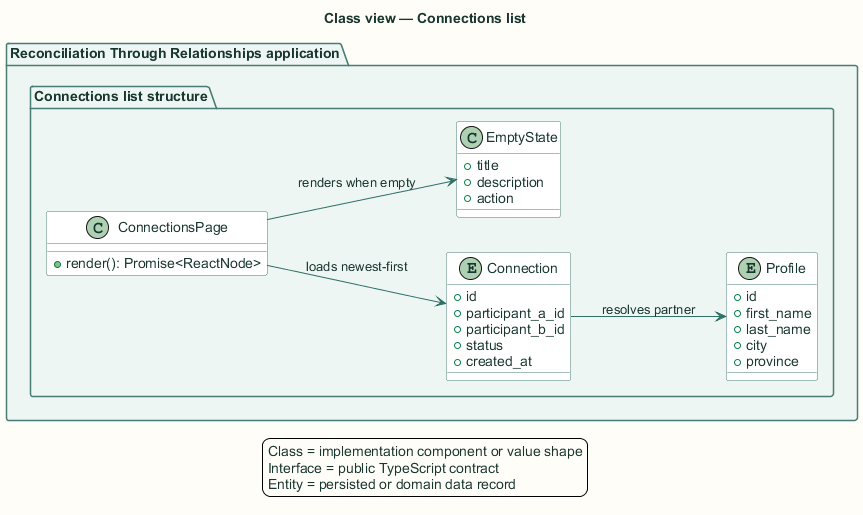

The diagram above was rendered by PlantUML. Its source (embedded in the PNG):
@startuml
title Class view — Connections list

skinparam backgroundColor #FFFDF7
skinparam shadowing false
skinparam defaultFontName Arial
skinparam defaultFontColor #18352F
skinparam ArrowColor #2F6F67
skinparam packageBorderColor #477B73
skinparam packageBackgroundColor #EEF6F3
skinparam rectangleBorderColor #477B73
skinparam rectangleBackgroundColor #FFFFFF
skinparam componentBorderColor #8A5A1F
skinparam componentBackgroundColor #FFF6E6
skinparam databaseBorderColor #4E668E
skinparam databaseBackgroundColor #EEF3FB
skinparam actorBorderColor #18352F
skinparam actorBackgroundColor #FFFFFF
skinparam classBorderColor #477B73
skinparam classBackgroundColor #FFFFFF
skinparam sequenceBoxBorderColor #477B73
skinparam sequenceBoxBackgroundColor #F4F8F6
skinparam ParticipantBorderColor #477B73
skinparam ParticipantBackgroundColor #FFFFFF
skinparam BoxPadding 10
hide stereotype

left to right direction
package "Reconciliation Through Relationships application" {
  package "Connections list structure" {
    class "ConnectionsPage" as type0 {
      +render(): Promise<ReactNode>
    }
    
    entity "Connection" as type1 {
      +id
      +participant_a_id
      +participant_b_id
      +status
      +created_at
    }
    
    entity "Profile" as type2 {
      +id
      +first_name
      +last_name
      +city
      +province
    }
    
    class "EmptyState" as type3 {
      +title
      +description
      +action
    }
  }
}
type0 --> type1 : loads newest-first
type1 --> type2 : resolves partner
type0 --> type3 : renders when empty
legend bottom
  Class = implementation component or value shape
  Interface = public TypeScript contract
  Entity = persisted or domain data record
endlegend
@enduml